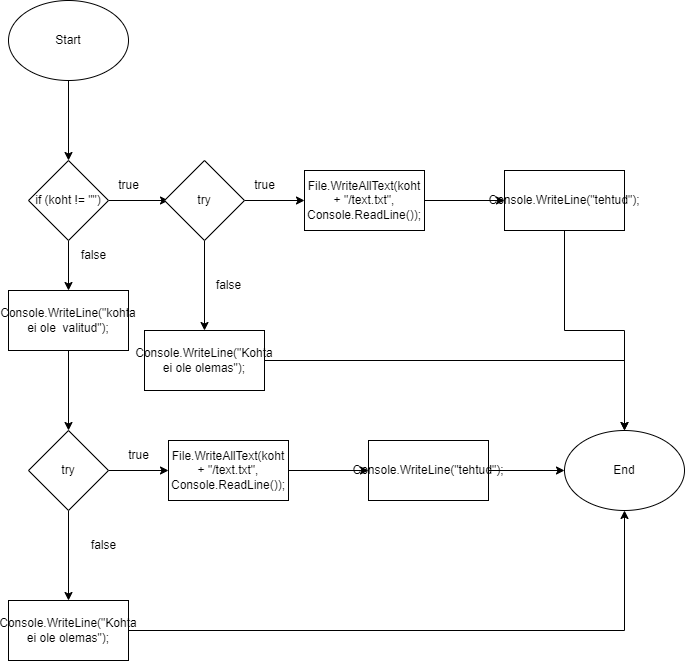

The diagram above was exported from draw.io. Its source (the exported page's mxGraphModel, read from the mxfile embedded in the PNG):
<mxGraphModel dx="2212" dy="1158" grid="1" gridSize="10" guides="1" tooltips="1" connect="1" arrows="1" fold="1" page="1" pageScale="1" pageWidth="827" pageHeight="1169" math="0" shadow="0">
  <root>
    <mxCell id="0" />
    <mxCell id="1" parent="0" />
    <mxCell id="wqtfx_WvqpYqf7Rdpg3d-3" value="" style="edgeStyle=orthogonalEdgeStyle;rounded=0;orthogonalLoop=1;jettySize=auto;html=1;" edge="1" parent="1" source="wqtfx_WvqpYqf7Rdpg3d-1" target="wqtfx_WvqpYqf7Rdpg3d-2">
      <mxGeometry relative="1" as="geometry" />
    </mxCell>
    <mxCell id="wqtfx_WvqpYqf7Rdpg3d-1" value="Start" style="ellipse;whiteSpace=wrap;html=1;" vertex="1" parent="1">
      <mxGeometry x="354" y="60" width="120" height="80" as="geometry" />
    </mxCell>
    <mxCell id="wqtfx_WvqpYqf7Rdpg3d-9" value="" style="edgeStyle=orthogonalEdgeStyle;rounded=0;orthogonalLoop=1;jettySize=auto;html=1;" edge="1" parent="1" source="wqtfx_WvqpYqf7Rdpg3d-2" target="wqtfx_WvqpYqf7Rdpg3d-8">
      <mxGeometry relative="1" as="geometry" />
    </mxCell>
    <mxCell id="wqtfx_WvqpYqf7Rdpg3d-24" value="" style="edgeStyle=orthogonalEdgeStyle;rounded=0;orthogonalLoop=1;jettySize=auto;html=1;" edge="1" parent="1" source="wqtfx_WvqpYqf7Rdpg3d-2">
      <mxGeometry relative="1" as="geometry">
        <mxPoint x="514" y="260" as="targetPoint" />
      </mxGeometry>
    </mxCell>
    <mxCell id="wqtfx_WvqpYqf7Rdpg3d-2" value="if (koht != &quot;&quot;)" style="rhombus;whiteSpace=wrap;html=1;" vertex="1" parent="1">
      <mxGeometry x="374" y="220" width="80" height="80" as="geometry" />
    </mxCell>
    <mxCell id="wqtfx_WvqpYqf7Rdpg3d-56" style="edgeStyle=orthogonalEdgeStyle;rounded=0;orthogonalLoop=1;jettySize=auto;html=1;entryX=0.5;entryY=0;entryDx=0;entryDy=0;" edge="1" parent="1" source="wqtfx_WvqpYqf7Rdpg3d-8" target="wqtfx_WvqpYqf7Rdpg3d-51">
      <mxGeometry relative="1" as="geometry" />
    </mxCell>
    <mxCell id="wqtfx_WvqpYqf7Rdpg3d-8" value="Console.WriteLine(&quot;kohta ei ole&amp;nbsp; valitud&quot;);" style="whiteSpace=wrap;html=1;" vertex="1" parent="1">
      <mxGeometry x="354" y="350" width="120" height="60" as="geometry" />
    </mxCell>
    <mxCell id="wqtfx_WvqpYqf7Rdpg3d-44" value="" style="edgeStyle=orthogonalEdgeStyle;rounded=0;orthogonalLoop=1;jettySize=auto;html=1;" edge="1" parent="1" source="wqtfx_WvqpYqf7Rdpg3d-42" target="wqtfx_WvqpYqf7Rdpg3d-43">
      <mxGeometry relative="1" as="geometry" />
    </mxCell>
    <mxCell id="wqtfx_WvqpYqf7Rdpg3d-48" value="" style="edgeStyle=orthogonalEdgeStyle;rounded=0;orthogonalLoop=1;jettySize=auto;html=1;" edge="1" parent="1" source="wqtfx_WvqpYqf7Rdpg3d-42" target="wqtfx_WvqpYqf7Rdpg3d-47">
      <mxGeometry relative="1" as="geometry" />
    </mxCell>
    <mxCell id="wqtfx_WvqpYqf7Rdpg3d-42" value="try" style="rhombus;whiteSpace=wrap;html=1;" vertex="1" parent="1">
      <mxGeometry x="510" y="220" width="80" height="80" as="geometry" />
    </mxCell>
    <mxCell id="wqtfx_WvqpYqf7Rdpg3d-46" value="" style="edgeStyle=orthogonalEdgeStyle;rounded=0;orthogonalLoop=1;jettySize=auto;html=1;" edge="1" parent="1" source="wqtfx_WvqpYqf7Rdpg3d-43" target="wqtfx_WvqpYqf7Rdpg3d-45">
      <mxGeometry relative="1" as="geometry" />
    </mxCell>
    <mxCell id="wqtfx_WvqpYqf7Rdpg3d-43" value="File.WriteAllText(koht + &quot;/text.txt&quot;, Console.ReadLine());" style="whiteSpace=wrap;html=1;" vertex="1" parent="1">
      <mxGeometry x="650" y="230" width="120" height="60" as="geometry" />
    </mxCell>
    <mxCell id="wqtfx_WvqpYqf7Rdpg3d-61" style="edgeStyle=orthogonalEdgeStyle;rounded=0;orthogonalLoop=1;jettySize=auto;html=1;entryX=0.5;entryY=0;entryDx=0;entryDy=0;" edge="1" parent="1" source="wqtfx_WvqpYqf7Rdpg3d-45" target="wqtfx_WvqpYqf7Rdpg3d-57">
      <mxGeometry relative="1" as="geometry" />
    </mxCell>
    <mxCell id="wqtfx_WvqpYqf7Rdpg3d-45" value="Console.WriteLine(&quot;tehtud&quot;);" style="whiteSpace=wrap;html=1;" vertex="1" parent="1">
      <mxGeometry x="850" y="230" width="120" height="60" as="geometry" />
    </mxCell>
    <mxCell id="wqtfx_WvqpYqf7Rdpg3d-58" style="edgeStyle=orthogonalEdgeStyle;rounded=0;orthogonalLoop=1;jettySize=auto;html=1;" edge="1" parent="1" source="wqtfx_WvqpYqf7Rdpg3d-47" target="wqtfx_WvqpYqf7Rdpg3d-57">
      <mxGeometry relative="1" as="geometry" />
    </mxCell>
    <mxCell id="wqtfx_WvqpYqf7Rdpg3d-47" value="Console.WriteLine(&quot;Kohta ei ole olemas&quot;);" style="whiteSpace=wrap;html=1;" vertex="1" parent="1">
      <mxGeometry x="490" y="390" width="120" height="60" as="geometry" />
    </mxCell>
    <mxCell id="wqtfx_WvqpYqf7Rdpg3d-49" value="" style="edgeStyle=orthogonalEdgeStyle;rounded=0;orthogonalLoop=1;jettySize=auto;html=1;" edge="1" parent="1" source="wqtfx_WvqpYqf7Rdpg3d-51" target="wqtfx_WvqpYqf7Rdpg3d-53">
      <mxGeometry relative="1" as="geometry" />
    </mxCell>
    <mxCell id="wqtfx_WvqpYqf7Rdpg3d-50" value="" style="edgeStyle=orthogonalEdgeStyle;rounded=0;orthogonalLoop=1;jettySize=auto;html=1;" edge="1" parent="1" source="wqtfx_WvqpYqf7Rdpg3d-51" target="wqtfx_WvqpYqf7Rdpg3d-55">
      <mxGeometry relative="1" as="geometry" />
    </mxCell>
    <mxCell id="wqtfx_WvqpYqf7Rdpg3d-51" value="try" style="rhombus;whiteSpace=wrap;html=1;" vertex="1" parent="1">
      <mxGeometry x="374" y="490" width="80" height="80" as="geometry" />
    </mxCell>
    <mxCell id="wqtfx_WvqpYqf7Rdpg3d-52" value="" style="edgeStyle=orthogonalEdgeStyle;rounded=0;orthogonalLoop=1;jettySize=auto;html=1;" edge="1" parent="1" source="wqtfx_WvqpYqf7Rdpg3d-53" target="wqtfx_WvqpYqf7Rdpg3d-54">
      <mxGeometry relative="1" as="geometry" />
    </mxCell>
    <mxCell id="wqtfx_WvqpYqf7Rdpg3d-53" value="File.WriteAllText(koht + &quot;/text.txt&quot;, Console.ReadLine());" style="whiteSpace=wrap;html=1;" vertex="1" parent="1">
      <mxGeometry x="514" y="500" width="120" height="60" as="geometry" />
    </mxCell>
    <mxCell id="wqtfx_WvqpYqf7Rdpg3d-60" style="edgeStyle=orthogonalEdgeStyle;rounded=0;orthogonalLoop=1;jettySize=auto;html=1;entryX=0;entryY=0.5;entryDx=0;entryDy=0;" edge="1" parent="1" source="wqtfx_WvqpYqf7Rdpg3d-54" target="wqtfx_WvqpYqf7Rdpg3d-57">
      <mxGeometry relative="1" as="geometry" />
    </mxCell>
    <mxCell id="wqtfx_WvqpYqf7Rdpg3d-54" value="Console.WriteLine(&quot;tehtud&quot;);" style="whiteSpace=wrap;html=1;" vertex="1" parent="1">
      <mxGeometry x="714" y="500" width="120" height="60" as="geometry" />
    </mxCell>
    <mxCell id="wqtfx_WvqpYqf7Rdpg3d-59" style="edgeStyle=orthogonalEdgeStyle;rounded=0;orthogonalLoop=1;jettySize=auto;html=1;entryX=0.5;entryY=1;entryDx=0;entryDy=0;" edge="1" parent="1" source="wqtfx_WvqpYqf7Rdpg3d-55" target="wqtfx_WvqpYqf7Rdpg3d-57">
      <mxGeometry relative="1" as="geometry" />
    </mxCell>
    <mxCell id="wqtfx_WvqpYqf7Rdpg3d-55" value="Console.WriteLine(&quot;Kohta ei ole olemas&quot;);" style="whiteSpace=wrap;html=1;" vertex="1" parent="1">
      <mxGeometry x="354" y="660" width="120" height="60" as="geometry" />
    </mxCell>
    <mxCell id="wqtfx_WvqpYqf7Rdpg3d-57" value="End" style="ellipse;whiteSpace=wrap;html=1;" vertex="1" parent="1">
      <mxGeometry x="910" y="490" width="120" height="80" as="geometry" />
    </mxCell>
    <mxCell id="wqtfx_WvqpYqf7Rdpg3d-62" value="true" style="text;html=1;align=center;verticalAlign=middle;resizable=0;points=[];autosize=1;strokeColor=none;fillColor=none;" vertex="1" parent="1">
      <mxGeometry x="590" y="230" width="40" height="30" as="geometry" />
    </mxCell>
    <mxCell id="wqtfx_WvqpYqf7Rdpg3d-63" value="false" style="text;html=1;align=center;verticalAlign=middle;resizable=0;points=[];autosize=1;strokeColor=none;fillColor=none;" vertex="1" parent="1">
      <mxGeometry x="549" y="330" width="50" height="30" as="geometry" />
    </mxCell>
    <mxCell id="wqtfx_WvqpYqf7Rdpg3d-64" value="false" style="text;html=1;align=center;verticalAlign=middle;resizable=0;points=[];autosize=1;strokeColor=none;fillColor=none;" vertex="1" parent="1">
      <mxGeometry x="424" y="590" width="50" height="30" as="geometry" />
    </mxCell>
    <mxCell id="wqtfx_WvqpYqf7Rdpg3d-65" value="false" style="text;html=1;align=center;verticalAlign=middle;resizable=0;points=[];autosize=1;strokeColor=none;fillColor=none;" vertex="1" parent="1">
      <mxGeometry x="414" y="300" width="50" height="30" as="geometry" />
    </mxCell>
    <mxCell id="wqtfx_WvqpYqf7Rdpg3d-66" value="true" style="text;html=1;align=center;verticalAlign=middle;resizable=0;points=[];autosize=1;strokeColor=none;fillColor=none;" vertex="1" parent="1">
      <mxGeometry x="454" y="230" width="40" height="30" as="geometry" />
    </mxCell>
    <mxCell id="wqtfx_WvqpYqf7Rdpg3d-67" value="true" style="text;html=1;align=center;verticalAlign=middle;resizable=0;points=[];autosize=1;strokeColor=none;fillColor=none;" vertex="1" parent="1">
      <mxGeometry x="464" y="500" width="40" height="30" as="geometry" />
    </mxCell>
  </root>
</mxGraphModel>